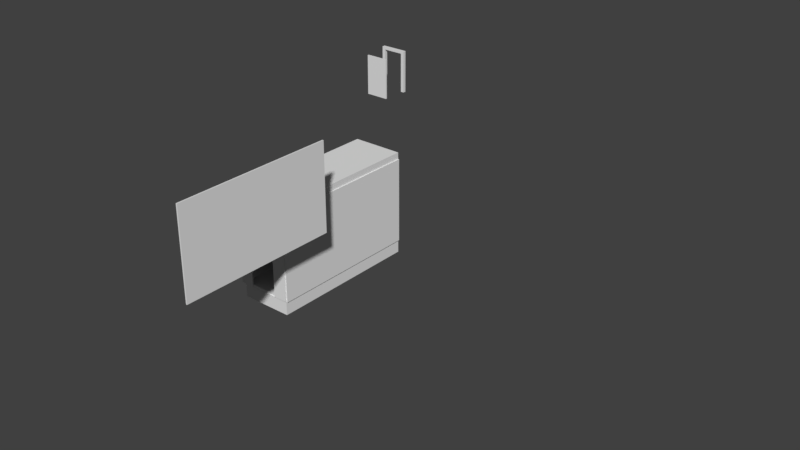 # Source: hallwaylvl1.blend  (saved by Blender 2.77.0; exported with 4.5.12 LTS)
import bpy
from mathutils import Matrix  # noqa: F401  (used for matrix-valued properties, if any)

bpy.ops.wm.read_factory_settings(use_empty=True)
scene = bpy.context.scene
scene.name = 'Scene'

# ---- collections
col_collection_1 = bpy.data.collections.new('Collection 1'); scene.collection.children.link(col_collection_1)

# ---- materials (node trees are filled in below, after node groups)
mat_material = bpy.data.materials.new('Material')
mat_material.alpha_threshold = 0.0
mat_material.use_transparent_shadow = False
mat_material.roughness = 0.5
mat_material.line_color = (0.0, 0.0, 0.0, 1.0)
mat_material_002 = bpy.data.materials.new('Material.002')
mat_material_002.alpha_threshold = 0.0
mat_material_002.use_transparent_shadow = False
mat_material_002.roughness = 0.5

# ---- material node trees

# ---- world
world_world = bpy.data.worlds.new('World'); scene.world = world_world
world_world.color = (0.05088, 0.05088, 0.05088)
world_world.use_sun_shadow = False
world_world.sun_shadow_jitter_overblur = 0.0
world_world.cycles.sampling_method = 'MANUAL'

# ---- meshes
me_cube_123 = bpy.data.meshes.new('Cube.123')
me_cube_123.from_pydata([(1.0, 1.0, -23.51), (1.0, -1.0, -23.51), (-1.0, -1.0, -23.51), (-1.0, 1.0, -23.51), (1.0, 1.0, 1.0), (1.0, -1.0, 1.0), (-1.0, -1.0, 1.0), (-1.0, 1.0, 1.0), (1.0, 0.3333, -23.51), (1.0, -0.3333, -23.51), (-1.0, -0.3333, -23.51), (-1.0, 0.3333, -23.51), (1.0, 0.3333, 1.0), (1.0, -0.3333, 1.0), (-1.0, -0.3333, 1.0), (-1.0, 0.3333, 1.0)], [], [(9, 1, 2, 10), (13, 14, 6, 5), (9, 13, 5, 1), (1, 5, 6, 2), (11, 15, 7, 3), (4, 0, 3, 7), (2, 6, 14, 10), (10, 14, 15, 11), (0, 4, 12, 8), (8, 12, 13, 9), (4, 7, 15, 12), (12, 15, 14, 13), (0, 8, 11, 3), (8, 9, 10, 11)])
_uv = me_cube_123.uv_layers.new(name='UVMap')
_uv.uv.foreach_set('vector', [0.0, 0.0, 1.0, 0.0, 1.0, 1.0, 0.0, 1.0, 0.0, 0.0, 1.0, 0.0, 1.0, 1.0, 0.0, 1.0, 0.0, 0.0, 1.0, 0.0, 1.0, 1.0, 0.0, 1.0, 0.0, 0.0, 1.0, 0.0, 1.0, 1.0, 0.0, 1.0, 0.0, 0.0, 1.0, 0.0, 1.0, 1.0, 0.0, 1.0, 0.0, 0.0, 1.0, 0.0, 1.0, 1.0, 0.0, 1.0, 0.0, 0.0, 1.0, 0.0, 1.0, 1.0, 0.0, 1.0, 0.0, 0.0, 1.0, 0.0, 1.0, 1.0, 0.0, 1.0, 0.0, 0.0, 1.0, 0.0, 1.0, 1.0, 0.0, 1.0, 0.0, 0.0, 1.0, 0.0, 1.0, 1.0, 0.0, 1.0, 0.0, 0.0, 1.0, 0.0, 1.0, 1.0, 0.0, 1.0, 0.0, 0.0, 1.0, 0.0, 1.0, 1.0, 0.0, 1.0, 0.0, 0.0, 1.0, 0.0, 1.0, 1.0, 0.0, 1.0, 0.0, 0.0, 1.0, 0.0, 1.0, 1.0, 0.0, 1.0])
me_cube_123.materials.append(mat_material)
me_cube_123.use_remesh_preserve_volume = False
me_cube_123.use_remesh_preserve_attributes = False
me_cube_123.use_mirror_vertex_groups = False
me_cube_123.update()
me_cube_122 = bpy.data.meshes.new('Cube.122')
me_cube_122.from_pydata([(1.0, 1.0, -1.0), (1.0, -1.0, -1.0), (-1.0, -1.0, -1.0), (-1.0, 1.0, -1.0), (1.0, 1.0, 10.38), (1.0, -1.0, 10.38), (-1.0, -1.0, 10.38), (-1.0, 1.0, 10.38)], [], [(0, 1, 2, 3), (4, 7, 6, 5), (0, 4, 5, 1), (1, 5, 6, 2), (2, 6, 7, 3), (4, 0, 3, 7)])
_uv = me_cube_122.uv_layers.new(name='UVMap')
_uv.uv.foreach_set('vector', [0.0, 0.0, 1.0, 0.0, 1.0, 1.0, 0.0, 1.0, 0.0, 0.0, 1.0, 0.0, 1.0, 1.0, 0.0, 1.0, 0.0, 0.0, 1.0, 0.0, 1.0, 1.0, 0.0, 1.0, 0.0, 0.0, 1.0, 0.0, 1.0, 1.0, 0.0, 1.0, 0.0, 0.0, 1.0, 0.0, 1.0, 1.0, 0.0, 1.0, 0.0, 0.0, 1.0, 0.0, 1.0, 1.0, 0.0, 1.0])
me_cube_122.materials.append(mat_material)
me_cube_122.use_remesh_preserve_volume = False
me_cube_122.use_remesh_preserve_attributes = False
me_cube_122.use_mirror_vertex_groups = False
me_cube_122.update()
me_cube_121 = bpy.data.meshes.new('Cube.121')
me_cube_121.from_pydata([(-3.996, -1.004, -6.825), (-3.996, -1.004, 6.18), (-3.996, 0.9957, -7.068), (-3.996, 0.9957, 6.18), (4.041, -1.004, -7.068), (4.041, -1.004, 6.18), (4.041, 0.9957, -7.068), (4.041, 0.9957, 6.18), (-3.996, -1.004, 0.4947), (-3.996, 0.9957, 0.3908), (4.041, 0.9957, 0.3908), (4.041, -1.004, 0.3908), (2.513, 0.9957, 6.18), (2.513, 0.9957, -7.068), (2.513, -1.004, 6.18), (2.513, -1.004, -6.888), (2.513, -1.004, 0.4679), (2.513, 0.9957, 0.3908), (-1.873, 0.9957, -7.068), (-1.873, -1.004, 6.18), (-1.873, 0.9957, 0.3908), (-1.873, 0.9957, 6.18), (-1.873, -1.004, -6.848), (-1.873, -1.004, 0.485), (-3.996, -1.004, 2.39), (-3.996, -1.004, 4.285), (-3.996, 0.9957, 4.25), (-3.996, 0.9957, 2.32), (4.041, 0.9957, 4.25), (4.041, 0.9957, 2.32), (4.041, -1.004, 4.25), (4.041, -1.004, 2.32), (2.513, 0.9957, 4.25), (2.513, 0.9957, 2.32), (2.513, -1.004, 4.276), (2.513, -1.004, 2.372), (-1.873, 0.9957, 4.25), (-1.873, 0.9957, 2.32), (-1.873, -1.004, 4.281), (-1.873, -1.004, 2.383), (0.3198, 0.9957, 6.18), (0.3198, -1.004, 0.4764), (0.3198, -1.004, 6.18), (0.3198, 0.9957, 0.3908), (0.3198, -1.004, 4.279), (0.3198, -1.004, 2.378), (0.3198, 0.9957, 4.25), (0.3198, 0.9957, 2.32), (-3.996, 0.9957, -2.095), (-3.996, 0.9957, -4.582), (-3.996, -1.004, -4.385), (-3.996, -1.004, -1.945), (-1.873, 0.9957, -2.095), (-1.873, 0.9957, -4.582), (-1.873, -1.004, -1.959), (-1.873, -1.004, -4.404), (4.041, 0.9957, -2.095), (4.041, 0.9957, -4.582), (4.041, -1.004, -2.095), (4.041, -1.004, -4.582), (2.513, -1.004, -1.984), (2.513, -1.004, -4.436), (2.513, 0.9957, -2.095), (2.513, 0.9957, -4.582)], [], [(50, 49, 2, 0), (63, 57, 6, 13), (57, 59, 4, 6), (55, 50, 0, 22), (15, 13, 6, 4), (19, 21, 3, 1), (39, 24, 8, 23), (29, 31, 11, 10), (33, 29, 10, 17), (24, 27, 9, 8), (47, 33, 17, 43), (31, 35, 16, 11), (5, 7, 12, 14), (22, 18, 13, 15), (59, 61, 15, 4), (41, 43, 17, 16), (49, 53, 18, 2), (0, 2, 18, 22), (27, 37, 20, 9), (45, 39, 23, 41), (42, 40, 21, 19), (53, 55, 22, 18), (62, 60, 16, 17), (42, 19, 38, 44), (44, 38, 39, 45), (3, 21, 36, 26), (26, 36, 37, 27), (5, 14, 34, 30), (30, 34, 35, 31), (40, 12, 32, 46), (46, 32, 33, 47), (1, 3, 26, 25), (25, 26, 27, 24), (12, 7, 28, 32), (32, 28, 29, 33), (7, 5, 30, 28), (28, 30, 31, 29), (19, 1, 25, 38), (38, 25, 24, 39), (36, 46, 47, 37), (21, 40, 46, 36), (34, 44, 45, 35), (14, 42, 44, 34), (14, 12, 40, 42), (35, 45, 41, 16), (23, 20, 43, 41), (37, 47, 43, 20), (20, 23, 54, 52), (52, 54, 55, 53), (9, 20, 52, 48), (48, 52, 53, 49), (23, 8, 51, 54), (54, 51, 50, 55), (8, 9, 48, 51), (51, 48, 49, 50), (13, 15, 61, 63), (63, 61, 60, 62), (11, 16, 60, 58), (58, 60, 61, 59), (10, 11, 58, 56), (56, 58, 59, 57), (17, 10, 56, 62), (62, 56, 57, 63)])
_uv = me_cube_121.uv_layers.new(name='UVMap')
_uv.uv.foreach_set('vector', [0.0, 0.0, 1.0, 0.0, 1.0, 1.0, 0.0, 1.0, 0.0, 0.0, 1.0, 0.0, 1.0, 1.0, 0.0, 1.0, 0.0, 0.0, 1.0, 0.0, 1.0, 1.0, 0.0, 1.0, 0.0, 0.0, 1.0, 0.0, 1.0, 1.0, 0.0, 1.0, 0.0, 0.0, 1.0, 0.0, 1.0, 1.0, 0.0, 1.0, 0.0, 0.0, 1.0, 0.0, 1.0, 1.0, 0.0, 1.0, 0.0, 0.0, 1.0, 0.0, 1.0, 1.0, 0.0, 1.0, 0.0, 0.0, 1.0, 0.0, 1.0, 1.0, 0.0, 1.0, 0.0, 0.0, 1.0, 0.0, 1.0, 1.0, 0.0, 1.0, 0.0, 0.0, 1.0, 0.0, 1.0, 1.0, 0.0, 1.0, 0.0, 0.0, 1.0, 0.0, 1.0, 1.0, 0.0, 1.0, 0.0, 0.0, 1.0, 0.0, 1.0, 1.0, 0.0, 1.0, 0.0, 0.0, 1.0, 0.0, 1.0, 1.0, 0.0, 1.0, 0.0, 0.0, 1.0, 0.0, 1.0, 1.0, 0.0, 1.0, 0.0, 0.0, 1.0, 0.0, 1.0, 1.0, 0.0, 1.0, 0.0, 0.0, 1.0, 0.0, 1.0, 1.0, 0.0, 1.0, 0.0, 0.0, 1.0, 0.0, 1.0, 1.0, 0.0, 1.0, 0.0, 0.0, 1.0, 0.0, 1.0, 1.0, 0.0, 1.0, 0.0, 0.0, 1.0, 0.0, 1.0, 1.0, 0.0, 1.0, 0.0, 0.0, 1.0, 0.0, 1.0, 1.0, 0.0, 1.0, 0.0, 0.0, 1.0, 0.0, 1.0, 1.0, 0.0, 1.0, 0.0, 0.0, 1.0, 0.0, 1.0, 1.0, 0.0, 1.0, 0.0, 0.0, 1.0, 0.0, 1.0, 1.0, 0.0, 1.0, 0.0, 0.0, 1.0, 0.0, 1.0, 1.0, 0.0, 1.0, 0.0, 0.0, 1.0, 0.0, 1.0, 1.0, 0.0, 1.0, 0.0, 0.0, 1.0, 0.0, 1.0, 1.0, 0.0, 1.0, 0.0, 0.0, 1.0, 0.0, 1.0, 1.0, 0.0, 1.0, 0.0, 0.0, 1.0, 0.0, 1.0, 1.0, 0.0, 1.0, 0.0, 0.0, 1.0, 0.0, 1.0, 1.0, 0.0, 1.0, 0.0, 0.0, 1.0, 0.0, 1.0, 1.0, 0.0, 1.0, 0.0, 0.0, 1.0, 0.0, 1.0, 1.0, 0.0, 1.0, 0.0, 0.0, 1.0, 0.0, 1.0, 1.0, 0.0, 1.0, 0.0, 0.0, 1.0, 0.0, 1.0, 1.0, 0.0, 1.0, 0.0, 0.0, 1.0, 0.0, 1.0, 1.0, 0.0, 1.0, 0.0, 0.0, 1.0, 0.0, 1.0, 1.0, 0.0, 1.0, 0.0, 0.0, 1.0, 0.0, 1.0, 1.0, 0.0, 1.0, 0.0, 0.0, 1.0, 0.0, 1.0, 1.0, 0.0, 1.0, 0.0, 0.0, 1.0, 0.0, 1.0, 1.0, 0.0, 1.0, 0.0, 0.0, 1.0, 0.0, 1.0, 1.0, 0.0, 1.0, 0.0, 0.0, 1.0, 0.0, 1.0, 1.0, 0.0, 1.0, 0.0, 0.0, 1.0, 0.0, 1.0, 1.0, 0.0, 1.0, 0.0, 0.0, 1.0, 0.0, 1.0, 1.0, 0.0, 1.0, 0.0, 0.0, 1.0, 0.0, 1.0, 1.0, 0.0, 1.0, 0.0, 0.0, 1.0, 0.0, 1.0, 1.0, 0.0, 1.0, 0.0, 0.0, 1.0, 0.0, 1.0, 1.0, 0.0, 1.0, 0.0, 0.0, 1.0, 0.0, 1.0, 1.0, 0.0, 1.0, 0.0, 0.0, 1.0, 0.0, 1.0, 1.0, 0.0, 1.0, 0.0, 0.0, 1.0, 0.0, 1.0, 1.0, 0.0, 1.0, 0.0, 0.0, 1.0, 0.0, 1.0, 1.0, 0.0, 1.0, 0.0, 0.0, 1.0, 0.0, 1.0, 1.0, 0.0, 1.0, 0.0, 0.0, 1.0, 0.0, 1.0, 1.0, 0.0, 1.0, 0.0, 0.0, 1.0, 0.0, 1.0, 1.0, 0.0, 1.0, 0.0, 0.0, 1.0, 0.0, 1.0, 1.0, 0.0, 1.0, 0.0, 0.0, 1.0, 0.0, 1.0, 1.0, 0.0, 1.0, 0.0, 0.0, 1.0, 0.0, 1.0, 1.0, 0.0, 1.0, 0.0, 0.0, 1.0, 0.0, 1.0, 1.0, 0.0, 1.0, 0.0, 0.0, 1.0, 0.0, 1.0, 1.0, 0.0, 1.0, 0.0, 0.0, 1.0, 0.0, 1.0, 1.0, 0.0, 1.0, 0.0, 0.0, 1.0, 0.0, 1.0, 1.0, 0.0, 1.0, 0.0, 0.0, 1.0, 0.0, 1.0, 1.0, 0.0, 1.0, 0.0, 0.0, 1.0, 0.0, 1.0, 1.0, 0.0, 1.0, 0.0, 0.0, 1.0, 0.0, 1.0, 1.0, 0.0, 1.0, 0.0, 0.0, 1.0, 0.0, 1.0, 1.0, 0.0, 1.0])
me_cube_121.use_remesh_preserve_volume = False
me_cube_121.use_remesh_preserve_attributes = False
me_cube_121.use_mirror_vertex_groups = False
me_cube_121.update()
me_cube_120 = bpy.data.meshes.new('Cube.120')
me_cube_120.from_pydata([(-3.996, -1.004, -6.825), (-3.996, -1.004, 6.18), (-3.996, 0.9957, -7.068), (-3.996, 0.9957, 6.18), (4.041, -1.004, -7.068), (4.041, -1.004, 6.18), (4.041, 0.9957, -7.068), (4.041, 0.9957, 6.18), (-3.996, -1.004, 0.4947), (-3.996, 0.9957, 0.3908), (4.041, 0.9957, 0.3908), (4.041, -1.004, 0.3908), (2.513, 0.9957, 6.18), (2.513, 0.9957, -7.068), (2.513, -1.004, 6.18), (2.513, -1.004, -6.888), (2.513, -1.004, 0.4679), (2.513, 0.9957, 0.3908), (-1.873, 0.9957, -7.068), (-1.873, -1.004, 6.18), (-1.873, 0.9957, 0.3908), (-1.873, 0.9957, 6.18), (-1.873, -1.004, -6.848), (-1.873, -1.004, 0.485), (-3.996, -1.004, 2.39), (-3.996, -1.004, 4.285), (-3.996, 0.9957, 4.25), (-3.996, 0.9957, 2.32), (4.041, 0.9957, 4.25), (4.041, 0.9957, 2.32), (4.041, -1.004, 4.25), (4.041, -1.004, 2.32), (2.513, 0.9957, 4.25), (2.513, 0.9957, 2.32), (2.513, -1.004, 4.276), (2.513, -1.004, 2.372), (-1.873, 0.9957, 4.25), (-1.873, 0.9957, 2.32), (-1.873, -1.004, 4.281), (-1.873, -1.004, 2.383), (4.041, 0.9957, -2.095), (4.041, 0.9957, -4.582), (4.041, -1.004, -2.095), (4.041, -1.004, -4.582), (2.513, -1.004, -1.984), (2.513, -1.004, -4.436), (2.513, 0.9957, -2.095), (2.513, 0.9957, -4.582), (-3.996, 0.9957, -2.095), (-3.996, 0.9957, -4.582), (-3.996, -1.004, -4.385), (-3.996, -1.004, -1.945), (-1.873, 0.9957, -2.095), (-1.873, 0.9957, -4.582), (-1.873, -1.004, -1.959), (-1.873, -1.004, -4.404), (0.3198, 0.9957, 6.18), (0.3198, -1.004, 0.4764), (0.3198, -1.004, 6.18), (0.3198, 0.9957, 0.3908), (0.3198, -1.004, 4.279), (0.3198, -1.004, 2.378), (0.3198, 0.9957, 4.25), (0.3198, 0.9957, 2.32)], [], [(50, 49, 2, 0), (47, 41, 6, 13), (41, 43, 4, 6), (55, 50, 0, 22), (15, 13, 6, 4), (19, 21, 3, 1), (39, 24, 8, 23), (29, 31, 11, 10), (33, 29, 10, 17), (24, 27, 9, 8), (63, 33, 17, 59), (31, 35, 16, 11), (5, 7, 12, 14), (22, 18, 13, 15), (43, 45, 15, 4), (57, 59, 17, 16), (49, 53, 18, 2), (0, 2, 18, 22), (27, 37, 20, 9), (61, 39, 23, 57), (58, 56, 21, 19), (53, 55, 22, 18), (46, 44, 16, 17), (58, 19, 38, 60), (60, 38, 39, 61), (3, 21, 36, 26), (26, 36, 37, 27), (5, 14, 34, 30), (30, 34, 35, 31), (56, 12, 32, 62), (62, 32, 33, 63), (1, 3, 26, 25), (25, 26, 27, 24), (12, 7, 28, 32), (32, 28, 29, 33), (7, 5, 30, 28), (28, 30, 31, 29), (19, 1, 25, 38), (38, 25, 24, 39), (13, 15, 45, 47), (47, 45, 44, 46), (11, 16, 44, 42), (42, 44, 45, 43), (10, 11, 42, 40), (40, 42, 43, 41), (17, 10, 40, 46), (46, 40, 41, 47), (20, 23, 54, 52), (52, 54, 55, 53), (9, 20, 52, 48), (48, 52, 53, 49), (23, 8, 51, 54), (54, 51, 50, 55), (8, 9, 48, 51), (51, 48, 49, 50), (36, 62, 63, 37), (21, 56, 62, 36), (34, 60, 61, 35), (14, 58, 60, 34), (14, 12, 56, 58), (35, 61, 57, 16), (23, 20, 59, 57), (37, 63, 59, 20)])
_uv = me_cube_120.uv_layers.new(name='UVMap')
_uv.uv.foreach_set('vector', [0.0, 0.0, 1.0, 0.0, 1.0, 1.0, 0.0, 1.0, 0.0, 0.0, 1.0, 0.0, 1.0, 1.0, 0.0, 1.0, 0.0, 0.0, 1.0, 0.0, 1.0, 1.0, 0.0, 1.0, 0.0, 0.0, 1.0, 0.0, 1.0, 1.0, 0.0, 1.0, 0.0, 0.0, 1.0, 0.0, 1.0, 1.0, 0.0, 1.0, 0.0, 0.0, 1.0, 0.0, 1.0, 1.0, 0.0, 1.0, 0.0, 0.0, 1.0, 0.0, 1.0, 1.0, 0.0, 1.0, 0.0, 0.0, 1.0, 0.0, 1.0, 1.0, 0.0, 1.0, 0.0, 0.0, 1.0, 0.0, 1.0, 1.0, 0.0, 1.0, 0.0, 0.0, 1.0, 0.0, 1.0, 1.0, 0.0, 1.0, 0.0, 0.0, 1.0, 0.0, 1.0, 1.0, 0.0, 1.0, 0.0, 0.0, 1.0, 0.0, 1.0, 1.0, 0.0, 1.0, 0.0, 0.0, 1.0, 0.0, 1.0, 1.0, 0.0, 1.0, 0.0, 0.0, 1.0, 0.0, 1.0, 1.0, 0.0, 1.0, 0.0, 0.0, 1.0, 0.0, 1.0, 1.0, 0.0, 1.0, 0.0, 0.0, 1.0, 0.0, 1.0, 1.0, 0.0, 1.0, 0.0, 0.0, 1.0, 0.0, 1.0, 1.0, 0.0, 1.0, 0.0, 0.0, 1.0, 0.0, 1.0, 1.0, 0.0, 1.0, 0.0, 0.0, 1.0, 0.0, 1.0, 1.0, 0.0, 1.0, 0.0, 0.0, 1.0, 0.0, 1.0, 1.0, 0.0, 1.0, 0.0, 0.0, 1.0, 0.0, 1.0, 1.0, 0.0, 1.0, 0.0, 0.0, 1.0, 0.0, 1.0, 1.0, 0.0, 1.0, 0.0, 0.0, 1.0, 0.0, 1.0, 1.0, 0.0, 1.0, 0.0, 0.0, 1.0, 0.0, 1.0, 1.0, 0.0, 1.0, 0.0, 0.0, 1.0, 0.0, 1.0, 1.0, 0.0, 1.0, 0.0, 0.0, 1.0, 0.0, 1.0, 1.0, 0.0, 1.0, 0.0, 0.0, 1.0, 0.0, 1.0, 1.0, 0.0, 1.0, 0.0, 0.0, 1.0, 0.0, 1.0, 1.0, 0.0, 1.0, 0.0, 0.0, 1.0, 0.0, 1.0, 1.0, 0.0, 1.0, 0.0, 0.0, 1.0, 0.0, 1.0, 1.0, 0.0, 1.0, 0.0, 0.0, 1.0, 0.0, 1.0, 1.0, 0.0, 1.0, 0.0, 0.0, 1.0, 0.0, 1.0, 1.0, 0.0, 1.0, 0.0, 0.0, 1.0, 0.0, 1.0, 1.0, 0.0, 1.0, 0.0, 0.0, 1.0, 0.0, 1.0, 1.0, 0.0, 1.0, 0.0, 0.0, 1.0, 0.0, 1.0, 1.0, 0.0, 1.0, 0.0, 0.0, 1.0, 0.0, 1.0, 1.0, 0.0, 1.0, 0.0, 0.0, 1.0, 0.0, 1.0, 1.0, 0.0, 1.0, 0.0, 0.0, 1.0, 0.0, 1.0, 1.0, 0.0, 1.0, 0.0, 0.0, 1.0, 0.0, 1.0, 1.0, 0.0, 1.0, 0.0, 0.0, 1.0, 0.0, 1.0, 1.0, 0.0, 1.0, 0.0, 0.0, 1.0, 0.0, 1.0, 1.0, 0.0, 1.0, 0.0, 0.0, 1.0, 0.0, 1.0, 1.0, 0.0, 1.0, 0.0, 0.0, 1.0, 0.0, 1.0, 1.0, 0.0, 1.0, 0.0, 0.0, 1.0, 0.0, 1.0, 1.0, 0.0, 1.0, 0.0, 0.0, 1.0, 0.0, 1.0, 1.0, 0.0, 1.0, 0.0, 0.0, 1.0, 0.0, 1.0, 1.0, 0.0, 1.0, 0.0, 0.0, 1.0, 0.0, 1.0, 1.0, 0.0, 1.0, 0.0, 0.0, 1.0, 0.0, 1.0, 1.0, 0.0, 1.0, 0.0, 0.0, 1.0, 0.0, 1.0, 1.0, 0.0, 1.0, 0.0, 0.0, 1.0, 0.0, 1.0, 1.0, 0.0, 1.0, 0.0, 0.0, 1.0, 0.0, 1.0, 1.0, 0.0, 1.0, 0.0, 0.0, 1.0, 0.0, 1.0, 1.0, 0.0, 1.0, 0.0, 0.0, 1.0, 0.0, 1.0, 1.0, 0.0, 1.0, 0.0, 0.0, 1.0, 0.0, 1.0, 1.0, 0.0, 1.0, 0.0, 0.0, 1.0, 0.0, 1.0, 1.0, 0.0, 1.0, 0.0, 0.0, 1.0, 0.0, 1.0, 1.0, 0.0, 1.0, 0.0, 0.0, 1.0, 0.0, 1.0, 1.0, 0.0, 1.0, 0.0, 0.0, 1.0, 0.0, 1.0, 1.0, 0.0, 1.0, 0.0, 0.0, 1.0, 0.0, 1.0, 1.0, 0.0, 1.0, 0.0, 0.0, 1.0, 0.0, 1.0, 1.0, 0.0, 1.0, 0.0, 0.0, 1.0, 0.0, 1.0, 1.0, 0.0, 1.0, 0.0, 0.0, 1.0, 0.0, 1.0, 1.0, 0.0, 1.0, 0.0, 0.0, 1.0, 0.0, 1.0, 1.0, 0.0, 1.0])
me_cube_120.use_remesh_preserve_volume = False
me_cube_120.use_remesh_preserve_attributes = False
me_cube_120.use_mirror_vertex_groups = False
me_cube_120.update()
me_cube_119 = bpy.data.meshes.new('Cube.119')
me_cube_119.from_pydata([(-11.99, -8.665, -6.505), (-11.99, -8.665, 6.689), (-11.99, 0.9962, -6.747), (-11.99, 0.9962, 6.689), (11.96, -8.665, -6.747), (11.96, -8.665, 6.689), (11.96, 0.9962, -6.747), (11.96, 0.9962, 6.689), (-11.99, -8.665, -3.866), (-11.99, -8.665, -1.227), (-11.99, -8.665, 1.411), (-11.99, -8.665, 4.05), (-11.99, 0.9962, 4.002), (-11.99, 0.9962, 1.314), (-11.99, 0.9962, -1.373), (-11.99, 0.9962, -4.06), (11.96, 0.9962, 4.002), (11.96, 0.9962, 1.314), (11.96, 0.9962, -1.373), (11.96, 0.9962, -4.06), (11.96, -8.665, 4.002), (11.96, -8.665, 1.314), (11.96, -8.665, -1.373), (11.96, -8.665, -4.06), (-8.572, 0.9962, 6.689), (-5.15, 0.9962, 6.689), (-1.728, 0.9962, 6.689), (1.693, 0.9962, 6.689), (5.115, 0.9962, 6.689), (8.537, 0.9962, 6.689), (8.537, 0.9962, -6.747), (5.115, 0.9962, -6.747), (1.693, 0.9962, -6.747), (-1.728, 0.9962, -6.747), (-5.15, 0.9962, -6.747), (-8.572, 0.9962, -6.747), (8.537, -8.665, 6.689), (5.115, -8.665, 6.689), (1.693, -8.665, 6.689), (-1.728, -8.665, 6.689), (-5.15, -8.665, 6.689), (-8.572, -8.665, 6.689), (-8.572, -8.665, -6.54), (-5.15, -8.665, -6.574), (-1.728, -8.665, -6.609), (1.693, -8.665, -6.643), (5.115, -8.665, -6.678), (8.537, -8.665, -6.713), (-8.572, -8.665, 4.043), (-5.15, -8.665, 4.036), (-1.728, -8.665, 4.029), (1.693, -8.665, 4.022), (5.115, -8.665, 4.015), (8.537, -8.665, 4.008), (-8.572, -8.665, 1.397), (-5.15, -8.665, 1.384), (-1.728, -8.665, 1.37), (1.693, -8.665, 1.356), (5.115, -8.665, 1.342), (8.537, -8.665, 1.328), (-8.572, -8.665, -1.248), (-5.15, -8.665, -1.269), (-1.728, -8.665, -1.29), (1.693, -8.665, -1.311), (5.115, -8.665, -1.331), (8.537, -8.665, -1.352), (-8.572, -8.665, -3.894), (-5.15, -8.665, -3.922), (-1.728, -8.665, -3.949), (1.693, -8.665, -3.977), (5.115, -8.665, -4.005), (8.537, -8.665, -4.032), (8.537, 0.9962, 4.002), (5.115, 0.9962, 4.002), (1.693, 0.9962, 4.002), (-1.728, 0.9962, 4.002), (-5.15, 0.9962, 4.002), (-8.572, 0.9962, 4.002), (8.537, 0.9962, 1.314), (5.115, 0.9962, 1.314), (1.693, 0.9962, 1.314), (-1.728, 0.9962, 1.314), (-5.15, 0.9962, 1.314), (-8.572, 0.9962, 1.314), (8.537, 0.9962, -1.373), (5.115, 0.9962, -1.373), (1.693, 0.9962, -1.373), (-1.728, 0.9962, -1.373), (-5.15, 0.9962, -1.373), (-8.572, 0.9962, -1.373), (8.537, 0.9962, -4.06), (5.115, 0.9962, -4.06), (1.693, 0.9962, -4.06), (-1.728, 0.9962, -4.06), (-5.15, 0.9962, -4.06), (-8.572, 0.9962, -4.06)], [], [(8, 15, 2, 0), (90, 19, 6, 30), (19, 23, 4, 6), (66, 8, 0, 42), (47, 30, 6, 4), (41, 24, 3, 1), (41, 1, 11, 48), (48, 11, 10, 54), (54, 10, 9, 60), (60, 9, 8, 66), (7, 5, 20, 16), (16, 20, 21, 17), (17, 21, 22, 18), (18, 22, 23, 19), (29, 7, 16, 72), (72, 16, 17, 78), (78, 17, 18, 84), (84, 18, 19, 90), (1, 3, 12, 11), (11, 12, 13, 10), (10, 13, 14, 9), (9, 14, 15, 8), (14, 89, 95, 15), (89, 88, 94, 95), (88, 87, 93, 94), (87, 86, 92, 93), (86, 85, 91, 92), (85, 84, 90, 91), (13, 83, 89, 14), (83, 82, 88, 89), (82, 81, 87, 88), (81, 80, 86, 87), (80, 79, 85, 86), (79, 78, 84, 85), (12, 77, 83, 13), (77, 76, 82, 83), (76, 75, 81, 82), (75, 74, 80, 81), (74, 73, 79, 80), (73, 72, 78, 79), (3, 24, 77, 12), (24, 25, 76, 77), (25, 26, 75, 76), (26, 27, 74, 75), (27, 28, 73, 74), (28, 29, 72, 73), (22, 65, 71, 23), (65, 64, 70, 71), (64, 63, 69, 70), (63, 62, 68, 69), (62, 61, 67, 68), (61, 60, 66, 67), (21, 59, 65, 22), (59, 58, 64, 65), (58, 57, 63, 64), (57, 56, 62, 63), (56, 55, 61, 62), (55, 54, 60, 61), (20, 53, 59, 21), (53, 52, 58, 59), (52, 51, 57, 58), (51, 50, 56, 57), (50, 49, 55, 56), (49, 48, 54, 55), (5, 36, 53, 20), (36, 37, 52, 53), (37, 38, 51, 52), (38, 39, 50, 51), (39, 40, 49, 50), (40, 41, 48, 49), (5, 7, 29, 36), (36, 29, 28, 37), (37, 28, 27, 38), (38, 27, 26, 39), (39, 26, 25, 40), (40, 25, 24, 41), (0, 2, 35, 42), (42, 35, 34, 43), (43, 34, 33, 44), (44, 33, 32, 45), (45, 32, 31, 46), (46, 31, 30, 47), (23, 71, 47, 4), (71, 70, 46, 47), (70, 69, 45, 46), (69, 68, 44, 45), (68, 67, 43, 44), (67, 66, 42, 43), (15, 95, 35, 2), (95, 94, 34, 35), (94, 93, 33, 34), (93, 92, 32, 33), (92, 91, 31, 32), (91, 90, 30, 31)])
_uv = me_cube_119.uv_layers.new(name='UVMap')
_uv.uv.foreach_set('vector', [0.0, 0.0, 1.0, 0.0, 1.0, 1.0, 0.0, 1.0, 0.0, 0.0, 1.0, 0.0, 1.0, 1.0, 0.0, 1.0, 0.0, 0.0, 1.0, 0.0, 1.0, 1.0, 0.0, 1.0, 0.0, 0.0, 1.0, 0.0, 1.0, 1.0, 0.0, 1.0, 0.0, 0.0, 1.0, 0.0, 1.0, 1.0, 0.0, 1.0, 0.0, 0.0, 1.0, 0.0, 1.0, 1.0, 0.0, 1.0, 0.0, 0.0, 1.0, 0.0, 1.0, 1.0, 0.0, 1.0, 0.0, 0.0, 1.0, 0.0, 1.0, 1.0, 0.0, 1.0, 0.0, 0.0, 1.0, 0.0, 1.0, 1.0, 0.0, 1.0, 0.0, 0.0, 1.0, 0.0, 1.0, 1.0, 0.0, 1.0, 0.0, 0.0, 1.0, 0.0, 1.0, 1.0, 0.0, 1.0, 0.0, 0.0, 1.0, 0.0, 1.0, 1.0, 0.0, 1.0, 0.0, 0.0, 1.0, 0.0, 1.0, 1.0, 0.0, 1.0, 0.0, 0.0, 1.0, 0.0, 1.0, 1.0, 0.0, 1.0, 0.0, 0.0, 1.0, 0.0, 1.0, 1.0, 0.0, 1.0, 0.0, 0.0, 1.0, 0.0, 1.0, 1.0, 0.0, 1.0, 0.0, 0.0, 1.0, 0.0, 1.0, 1.0, 0.0, 1.0, 0.0, 0.0, 1.0, 0.0, 1.0, 1.0, 0.0, 1.0, 0.0, 0.0, 1.0, 0.0, 1.0, 1.0, 0.0, 1.0, 0.0, 0.0, 1.0, 0.0, 1.0, 1.0, 0.0, 1.0, 0.0, 0.0, 1.0, 0.0, 1.0, 1.0, 0.0, 1.0, 0.0, 0.0, 1.0, 0.0, 1.0, 1.0, 0.0, 1.0, 0.0, 0.0, 1.0, 0.0, 1.0, 1.0, 0.0, 1.0, 0.0, 0.0, 1.0, 0.0, 1.0, 1.0, 0.0, 1.0, 0.0, 0.0, 1.0, 0.0, 1.0, 1.0, 0.0, 1.0, 0.0, 0.0, 1.0, 0.0, 1.0, 1.0, 0.0, 1.0, 0.0, 0.0, 1.0, 0.0, 1.0, 1.0, 0.0, 1.0, 0.0, 0.0, 1.0, 0.0, 1.0, 1.0, 0.0, 1.0, 0.0, 0.0, 1.0, 0.0, 1.0, 1.0, 0.0, 1.0, 0.0, 0.0, 1.0, 0.0, 1.0, 1.0, 0.0, 1.0, 0.0, 0.0, 1.0, 0.0, 1.0, 1.0, 0.0, 1.0, 0.0, 0.0, 1.0, 0.0, 1.0, 1.0, 0.0, 1.0, 0.0, 0.0, 1.0, 0.0, 1.0, 1.0, 0.0, 1.0, 0.0, 0.0, 1.0, 0.0, 1.0, 1.0, 0.0, 1.0, 0.0, 0.0, 1.0, 0.0, 1.0, 1.0, 0.0, 1.0, 0.0, 0.0, 1.0, 0.0, 1.0, 1.0, 0.0, 1.0, 0.0, 0.0, 1.0, 0.0, 1.0, 1.0, 0.0, 1.0, 0.0, 0.0, 1.0, 0.0, 1.0, 1.0, 0.0, 1.0, 0.0, 0.0, 1.0, 0.0, 1.0, 1.0, 0.0, 1.0, 0.0, 0.0, 1.0, 0.0, 1.0, 1.0, 0.0, 1.0, 0.0, 0.0, 1.0, 0.0, 1.0, 1.0, 0.0, 1.0, 0.0, 0.0, 1.0, 0.0, 1.0, 1.0, 0.0, 1.0, 0.0, 0.0, 1.0, 0.0, 1.0, 1.0, 0.0, 1.0, 0.0, 0.0, 1.0, 0.0, 1.0, 1.0, 0.0, 1.0, 0.0, 0.0, 1.0, 0.0, 1.0, 1.0, 0.0, 1.0, 0.0, 0.0, 1.0, 0.0, 1.0, 1.0, 0.0, 1.0, 0.0, 0.0, 1.0, 0.0, 1.0, 1.0, 0.0, 1.0, 0.0, 0.0, 1.0, 0.0, 1.0, 1.0, 0.0, 1.0, 0.0, 0.0, 1.0, 0.0, 1.0, 1.0, 0.0, 1.0, 0.0, 0.0, 1.0, 0.0, 1.0, 1.0, 0.0, 1.0, 0.0, 0.0, 1.0, 0.0, 1.0, 1.0, 0.0, 1.0, 0.0, 0.0, 1.0, 0.0, 1.0, 1.0, 0.0, 1.0, 0.0, 0.0, 1.0, 0.0, 1.0, 1.0, 0.0, 1.0, 0.0, 0.0, 1.0, 0.0, 1.0, 1.0, 0.0, 1.0, 0.0, 0.0, 1.0, 0.0, 1.0, 1.0, 0.0, 1.0, 0.0, 0.0, 1.0, 0.0, 1.0, 1.0, 0.0, 1.0, 0.0, 0.0, 1.0, 0.0, 1.0, 1.0, 0.0, 1.0, 0.0, 0.0, 1.0, 0.0, 1.0, 1.0, 0.0, 1.0, 0.0, 0.0, 1.0, 0.0, 1.0, 1.0, 0.0, 1.0, 0.0, 0.0, 1.0, 0.0, 1.0, 1.0, 0.0, 1.0, 0.0, 0.0, 1.0, 0.0, 1.0, 1.0, 0.0, 1.0, 0.0, 0.0, 1.0, 0.0, 1.0, 1.0, 0.0, 1.0, 0.0, 0.0, 1.0, 0.0, 1.0, 1.0, 0.0, 1.0, 0.0, 0.0, 1.0, 0.0, 1.0, 1.0, 0.0, 1.0, 0.0, 0.0, 1.0, 0.0, 1.0, 1.0, 0.0, 1.0, 0.0, 0.0, 1.0, 0.0, 1.0, 1.0, 0.0, 1.0, 0.0, 0.0, 1.0, 0.0, 1.0, 1.0, 0.0, 1.0, 0.0, 0.0, 1.0, 0.0, 1.0, 1.0, 0.0, 1.0, 0.0, 0.0, 1.0, 0.0, 1.0, 1.0, 0.0, 1.0, 0.0, 0.0, 1.0, 0.0, 1.0, 1.0, 0.0, 1.0, 0.0, 0.0, 1.0, 0.0, 1.0, 1.0, 0.0, 1.0, 0.0, 0.0, 1.0, 0.0, 1.0, 1.0, 0.0, 1.0, 0.0, 0.0, 1.0, 0.0, 1.0, 1.0, 0.0, 1.0, 0.0, 0.0, 1.0, 0.0, 1.0, 1.0, 0.0, 1.0, 0.0, 0.0, 1.0, 0.0, 1.0, 1.0, 0.0, 1.0, 0.0, 0.0, 1.0, 0.0, 1.0, 1.0, 0.0, 1.0, 0.0, 0.0, 1.0, 0.0, 1.0, 1.0, 0.0, 1.0, 0.0, 0.0, 1.0, 0.0, 1.0, 1.0, 0.0, 1.0, 0.0, 0.0, 1.0, 0.0, 1.0, 1.0, 0.0, 1.0, 0.0, 0.0, 1.0, 0.0, 1.0, 1.0, 0.0, 1.0, 0.0, 0.0, 1.0, 0.0, 1.0, 1.0, 0.0, 1.0, 0.0, 0.0, 1.0, 0.0, 1.0, 1.0, 0.0, 1.0, 0.0, 0.0, 1.0, 0.0, 1.0, 1.0, 0.0, 1.0, 0.0, 0.0, 1.0, 0.0, 1.0, 1.0, 0.0, 1.0, 0.0, 0.0, 1.0, 0.0, 1.0, 1.0, 0.0, 1.0, 0.0, 0.0, 1.0, 0.0, 1.0, 1.0, 0.0, 1.0, 0.0, 0.0, 1.0, 0.0, 1.0, 1.0, 0.0, 1.0, 0.0, 0.0, 1.0, 0.0, 1.0, 1.0, 0.0, 1.0, 0.0, 0.0, 1.0, 0.0, 1.0, 1.0, 0.0, 1.0, 0.0, 0.0, 1.0, 0.0, 1.0, 1.0, 0.0, 1.0, 0.0, 0.0, 1.0, 0.0, 1.0, 1.0, 0.0, 1.0, 0.0, 0.0, 1.0, 0.0, 1.0, 1.0, 0.0, 1.0, 0.0, 0.0, 1.0, 0.0, 1.0, 1.0, 0.0, 1.0, 0.0, 0.0, 1.0, 0.0, 1.0, 1.0, 0.0, 1.0])
me_cube_119.use_remesh_preserve_volume = False
me_cube_119.use_remesh_preserve_attributes = False
me_cube_119.use_mirror_vertex_groups = False
me_cube_119.update()
me_cube_118 = bpy.data.meshes.new('Cube.118')
me_cube_118.from_pydata([(-11.99, -2.585, -6.505), (-11.99, -2.585, 6.689), (-11.99, 2.578, -6.747), (-11.99, 2.578, 6.689), (11.96, -2.586, -6.747), (11.96, -2.586, 6.689), (11.96, 2.578, -6.747), (11.96, 2.578, 6.689), (-11.99, -2.585, -4.306), (-11.99, -2.585, -2.107), (-11.99, -2.585, 0.09194), (-11.99, -2.585, 2.291), (-11.99, -2.585, 4.49), (-11.99, 2.578, 4.449), (-11.99, 2.578, 2.21), (-11.99, 2.578, -0.02922), (-11.99, 2.578, -2.269), (-11.99, 2.578, -4.508), (11.96, 2.578, 4.449), (11.96, 2.578, 2.21), (11.96, 2.578, -0.02922), (11.96, 2.578, -2.269), (11.96, 2.578, -4.508), (11.96, -2.586, 4.449), (11.96, -2.586, 2.21), (11.96, -2.586, -0.02922), (11.96, -2.586, -2.269), (11.96, -2.586, -4.508), (-9.332, 2.578, 6.689), (-6.671, 2.578, 6.689), (-4.009, 2.578, 6.689), (-1.348, 2.578, 6.689), (1.313, 2.578, 6.689), (3.974, 2.578, 6.689), (6.636, 2.578, 6.689), (9.297, 2.578, 6.689), (9.297, 2.578, -6.747), (6.636, 2.578, -6.747), (3.974, 2.578, -6.747), (1.313, 2.578, -6.747), (-1.348, 2.578, -6.747), (-4.009, 2.578, -6.747), (-6.671, 2.578, -6.747), (-9.332, 2.578, -6.747), (9.297, -2.586, 6.689), (6.636, -2.586, 6.689), (3.974, -2.586, 6.689), (1.313, -2.586, 6.689), (-1.348, -2.586, 6.689), (-4.009, -2.586, 6.689), (-6.671, -2.585, 6.689), (-9.332, -2.585, 6.689), (-9.332, -2.585, -6.532), (-6.671, -2.585, -6.559), (-4.009, -2.586, -6.586), (-1.348, -2.586, -6.613), (1.313, -2.586, -6.64), (3.974, -2.586, -6.666), (6.636, -2.586, -6.693), (9.297, -2.586, -6.72), (-9.332, -2.585, 4.485), (-6.671, -2.585, 4.481), (-4.009, -2.586, 4.476), (-1.348, -2.586, 4.472), (1.313, -2.586, 4.467), (3.974, -2.586, 4.463), (6.636, -2.586, 4.458), (9.297, -2.586, 4.454), (-9.332, -2.585, 2.282), (-6.671, -2.585, 2.273), (-4.009, -2.586, 2.264), (-1.348, -2.586, 2.255), (1.313, -2.586, 2.246), (3.974, -2.586, 2.237), (6.636, -2.586, 2.228), (9.297, -2.586, 2.219), (-9.332, -2.585, 0.07848), (-6.671, -2.585, 0.06501), (-4.009, -2.586, 0.05155), (-1.348, -2.586, 0.03809), (1.313, -2.586, 0.02463), (3.974, -2.586, 0.01117), (6.636, -2.586, -0.002296), (9.297, -2.586, -0.01576), (-9.332, -2.585, -2.125), (-6.671, -2.585, -2.143), (-4.009, -2.586, -2.161), (-1.348, -2.586, -2.179), (1.313, -2.586, -2.197), (3.974, -2.586, -2.215), (6.636, -2.586, -2.233), (9.297, -2.586, -2.251), (-9.332, -2.585, -4.328), (-6.671, -2.585, -4.351), (-4.009, -2.586, -4.373), (-1.348, -2.586, -4.396), (1.313, -2.586, -4.418), (3.974, -2.586, -4.441), (6.636, -2.586, -4.463), (9.297, -2.586, -4.485), (9.297, 2.578, 4.449), (6.636, 2.578, 4.449), (3.974, 2.578, 4.449), (1.313, 2.578, 4.449), (-1.348, 2.578, 4.449), (-4.009, 2.578, 4.449), (-6.671, 2.578, 4.449), (-9.332, 2.578, 4.449), (9.297, 2.578, 2.21), (6.636, 2.578, 2.21), (3.974, 2.578, 2.21), (1.313, 2.578, 2.21), (-1.348, 2.578, 2.21), (-4.009, 2.578, 2.21), (-6.671, 2.578, 2.21), (-9.332, 2.578, 2.21), (9.297, 2.578, -0.02922), (6.636, 2.578, -0.02922), (3.974, 2.578, -0.02922), (1.313, 2.578, -0.02922), (-1.348, 2.578, -0.02922), (-4.009, 2.578, -0.02922), (-6.671, 2.578, -0.02922), (-9.332, 2.578, -0.02922), (9.297, 2.578, -2.269), (6.636, 2.578, -2.269), (3.974, 2.578, -2.269), (1.313, 2.578, -2.269), (-1.348, 2.578, -2.269), (-4.009, 2.578, -2.269), (-6.671, 2.578, -2.269), (-9.332, 2.578, -2.269), (9.297, 2.578, -4.508), (6.636, 2.578, -4.508), (3.974, 2.578, -4.508), (1.313, 2.578, -4.508), (-1.348, 2.578, -4.508), (-4.009, 2.578, -4.508), (-6.671, 2.578, -4.508), (-9.332, 2.578, -4.508)], [], [(8, 17, 2, 0), (132, 22, 6, 36), (22, 27, 4, 6), (92, 8, 0, 52), (59, 36, 6, 4), (51, 28, 3, 1), (51, 1, 12, 60), (60, 12, 11, 68), (68, 11, 10, 76), (76, 10, 9, 84), (84, 9, 8, 92), (7, 5, 23, 18), (18, 23, 24, 19), (19, 24, 25, 20), (20, 25, 26, 21), (21, 26, 27, 22), (35, 7, 18, 100), (100, 18, 19, 108), (108, 19, 20, 116), (116, 20, 21, 124), (124, 21, 22, 132), (1, 3, 13, 12), (12, 13, 14, 11), (11, 14, 15, 10), (10, 15, 16, 9), (9, 16, 17, 8), (16, 131, 139, 17), (131, 130, 138, 139), (130, 129, 137, 138), (129, 128, 136, 137), (128, 127, 135, 136), (127, 126, 134, 135), (126, 125, 133, 134), (125, 124, 132, 133), (15, 123, 131, 16), (123, 122, 130, 131), (122, 121, 129, 130), (121, 120, 128, 129), (120, 119, 127, 128), (119, 118, 126, 127), (118, 117, 125, 126), (117, 116, 124, 125), (14, 115, 123, 15), (115, 114, 122, 123), (114, 113, 121, 122), (113, 112, 120, 121), (112, 111, 119, 120), (111, 110, 118, 119), (110, 109, 117, 118), (109, 108, 116, 117), (13, 107, 115, 14), (107, 106, 114, 115), (106, 105, 113, 114), (105, 104, 112, 113), (104, 103, 111, 112), (103, 102, 110, 111), (102, 101, 109, 110), (101, 100, 108, 109), (3, 28, 107, 13), (28, 29, 106, 107), (29, 30, 105, 106), (30, 31, 104, 105), (31, 32, 103, 104), (32, 33, 102, 103), (33, 34, 101, 102), (34, 35, 100, 101), (26, 91, 99, 27), (91, 90, 98, 99), (90, 89, 97, 98), (89, 88, 96, 97), (88, 87, 95, 96), (87, 86, 94, 95), (86, 85, 93, 94), (85, 84, 92, 93), (25, 83, 91, 26), (83, 82, 90, 91), (82, 81, 89, 90), (81, 80, 88, 89), (80, 79, 87, 88), (79, 78, 86, 87), (78, 77, 85, 86), (77, 76, 84, 85), (24, 75, 83, 25), (75, 74, 82, 83), (74, 73, 81, 82), (73, 72, 80, 81), (72, 71, 79, 80), (71, 70, 78, 79), (70, 69, 77, 78), (69, 68, 76, 77), (23, 67, 75, 24), (67, 66, 74, 75), (66, 65, 73, 74), (65, 64, 72, 73), (64, 63, 71, 72), (63, 62, 70, 71), (62, 61, 69, 70), (61, 60, 68, 69), (5, 44, 67, 23), (44, 45, 66, 67), (45, 46, 65, 66), (46, 47, 64, 65), (47, 48, 63, 64), (48, 49, 62, 63), (49, 50, 61, 62), (50, 51, 60, 61), (5, 7, 35, 44), (44, 35, 34, 45), (45, 34, 33, 46), (46, 33, 32, 47), (47, 32, 31, 48), (48, 31, 30, 49), (49, 30, 29, 50), (50, 29, 28, 51), (0, 2, 43, 52), (52, 43, 42, 53), (53, 42, 41, 54), (54, 41, 40, 55), (55, 40, 39, 56), (56, 39, 38, 57), (57, 38, 37, 58), (58, 37, 36, 59), (27, 99, 59, 4), (99, 98, 58, 59), (98, 97, 57, 58), (97, 96, 56, 57), (96, 95, 55, 56), (95, 94, 54, 55), (94, 93, 53, 54), (93, 92, 52, 53), (17, 139, 43, 2), (139, 138, 42, 43), (138, 137, 41, 42), (137, 136, 40, 41), (136, 135, 39, 40), (135, 134, 38, 39), (134, 133, 37, 38), (133, 132, 36, 37)])
_uv = me_cube_118.uv_layers.new(name='UVMap')
_uv.uv.foreach_set('vector', [0.0, 0.0, 1.0, 0.0, 1.0, 1.0, 0.0, 1.0, 0.0, 0.0, 1.0, 0.0, 1.0, 1.0, 0.0, 1.0, 0.0, 0.0, 1.0, 0.0, 1.0, 1.0, 0.0, 1.0, 0.0, 0.0, 1.0, 0.0, 1.0, 1.0, 0.0, 1.0, 0.0, 0.0, 1.0, 0.0, 1.0, 1.0, 0.0, 1.0, 0.0, 0.0, 1.0, 0.0, 1.0, 1.0, 0.0, 1.0, 0.0, 0.0, 1.0, 0.0, 1.0, 1.0, 0.0, 1.0, 0.0, 0.0, 1.0, 0.0, 1.0, 1.0, 0.0, 1.0, 0.0, 0.0, 1.0, 0.0, 1.0, 1.0, 0.0, 1.0, 0.0, 0.0, 1.0, 0.0, 1.0, 1.0, 0.0, 1.0, 0.0, 0.0, 1.0, 0.0, 1.0, 1.0, 0.0, 1.0, 0.0, 0.0, 1.0, 0.0, 1.0, 1.0, 0.0, 1.0, 0.0, 0.0, 1.0, 0.0, 1.0, 1.0, 0.0, 1.0, 0.0, 0.0, 1.0, 0.0, 1.0, 1.0, 0.0, 1.0, 0.0, 0.0, 1.0, 0.0, 1.0, 1.0, 0.0, 1.0, 0.0, 0.0, 1.0, 0.0, 1.0, 1.0, 0.0, 1.0, 0.0, 0.0, 1.0, 0.0, 1.0, 1.0, 0.0, 1.0, 0.0, 0.0, 1.0, 0.0, 1.0, 1.0, 0.0, 1.0, 0.0, 0.0, 1.0, 0.0, 1.0, 1.0, 0.0, 1.0, 0.0, 0.0, 1.0, 0.0, 1.0, 1.0, 0.0, 1.0, 0.0, 0.0, 1.0, 0.0, 1.0, 1.0, 0.0, 1.0, 0.0, 0.0, 1.0, 0.0, 1.0, 1.0, 0.0, 1.0, 0.0, 0.0, 1.0, 0.0, 1.0, 1.0, 0.0, 1.0, 0.0, 0.0, 1.0, 0.0, 1.0, 1.0, 0.0, 1.0, 0.0, 0.0, 1.0, 0.0, 1.0, 1.0, 0.0, 1.0, 0.0, 0.0, 1.0, 0.0, 1.0, 1.0, 0.0, 1.0, 0.0, 0.0, 1.0, 0.0, 1.0, 1.0, 0.0, 1.0, 0.0, 0.0, 1.0, 0.0, 1.0, 1.0, 0.0, 1.0, 0.0, 0.0, 1.0, 0.0, 1.0, 1.0, 0.0, 1.0, 0.0, 0.0, 1.0, 0.0, 1.0, 1.0, 0.0, 1.0, 0.0, 0.0, 1.0, 0.0, 1.0, 1.0, 0.0, 1.0, 0.0, 0.0, 1.0, 0.0, 1.0, 1.0, 0.0, 1.0, 0.0, 0.0, 1.0, 0.0, 1.0, 1.0, 0.0, 1.0, 0.0, 0.0, 1.0, 0.0, 1.0, 1.0, 0.0, 1.0, 0.0, 0.0, 1.0, 0.0, 1.0, 1.0, 0.0, 1.0, 0.0, 0.0, 1.0, 0.0, 1.0, 1.0, 0.0, 1.0, 0.0, 0.0, 1.0, 0.0, 1.0, 1.0, 0.0, 1.0, 0.0, 0.0, 1.0, 0.0, 1.0, 1.0, 0.0, 1.0, 0.0, 0.0, 1.0, 0.0, 1.0, 1.0, 0.0, 1.0, 0.0, 0.0, 1.0, 0.0, 1.0, 1.0, 0.0, 1.0, 0.0, 0.0, 1.0, 0.0, 1.0, 1.0, 0.0, 1.0, 0.0, 0.0, 1.0, 0.0, 1.0, 1.0, 0.0, 1.0, 0.0, 0.0, 1.0, 0.0, 1.0, 1.0, 0.0, 1.0, 0.0, 0.0, 1.0, 0.0, 1.0, 1.0, 0.0, 1.0, 0.0, 0.0, 1.0, 0.0, 1.0, 1.0, 0.0, 1.0, 0.0, 0.0, 1.0, 0.0, 1.0, 1.0, 0.0, 1.0, 0.0, 0.0, 1.0, 0.0, 1.0, 1.0, 0.0, 1.0, 0.0, 0.0, 1.0, 0.0, 1.0, 1.0, 0.0, 1.0, 0.0, 0.0, 1.0, 0.0, 1.0, 1.0, 0.0, 1.0, 0.0, 0.0, 1.0, 0.0, 1.0, 1.0, 0.0, 1.0, 0.0, 0.0, 1.0, 0.0, 1.0, 1.0, 0.0, 1.0, 0.0, 0.0, 1.0, 0.0, 1.0, 1.0, 0.0, 1.0, 0.0, 0.0, 1.0, 0.0, 1.0, 1.0, 0.0, 1.0, 0.0, 0.0, 1.0, 0.0, 1.0, 1.0, 0.0, 1.0, 0.0, 0.0, 1.0, 0.0, 1.0, 1.0, 0.0, 1.0, 0.0, 0.0, 1.0, 0.0, 1.0, 1.0, 0.0, 1.0, 0.0, 0.0, 1.0, 0.0, 1.0, 1.0, 0.0, 1.0, 0.0, 0.0, 1.0, 0.0, 1.0, 1.0, 0.0, 1.0, 0.0, 0.0, 1.0, 0.0, 1.0, 1.0, 0.0, 1.0, 0.0, 0.0, 1.0, 0.0, 1.0, 1.0, 0.0, 1.0, 0.0, 0.0, 1.0, 0.0, 1.0, 1.0, 0.0, 1.0, 0.0, 0.0, 1.0, 0.0, 1.0, 1.0, 0.0, 1.0, 0.0, 0.0, 1.0, 0.0, 1.0, 1.0, 0.0, 1.0, 0.0, 0.0, 1.0, 0.0, 1.0, 1.0, 0.0, 1.0, 0.0, 0.0, 1.0, 0.0, 1.0, 1.0, 0.0, 1.0, 0.0, 0.0, 1.0, 0.0, 1.0, 1.0, 0.0, 1.0, 0.0, 0.0, 1.0, 0.0, 1.0, 1.0, 0.0, 1.0, 0.0, 0.0, 1.0, 0.0, 1.0, 1.0, 0.0, 1.0, 0.0, 0.0, 1.0, 0.0, 1.0, 1.0, 0.0, 1.0, 0.0, 0.0, 1.0, 0.0, 1.0, 1.0, 0.0, 1.0, 0.0, 0.0, 1.0, 0.0, 1.0, 1.0, 0.0, 1.0, 0.0, 0.0, 1.0, 0.0, 1.0, 1.0, 0.0, 1.0, 0.0, 0.0, 1.0, 0.0, 1.0, 1.0, 0.0, 1.0, 0.0, 0.0, 1.0, 0.0, 1.0, 1.0, 0.0, 1.0, 0.0, 0.0, 1.0, 0.0, 1.0, 1.0, 0.0, 1.0, 0.0, 0.0, 1.0, 0.0, 1.0, 1.0, 0.0, 1.0, 0.0, 0.0, 1.0, 0.0, 1.0, 1.0, 0.0, 1.0, 0.0, 0.0, 1.0, 0.0, 1.0, 1.0, 0.0, 1.0, 0.0, 0.0, 1.0, 0.0, 1.0, 1.0, 0.0, 1.0, 0.0, 0.0, 1.0, 0.0, 1.0, 1.0, 0.0, 1.0, 0.0, 0.0, 1.0, 0.0, 1.0, 1.0, 0.0, 1.0, 0.0, 0.0, 1.0, 0.0, 1.0, 1.0, 0.0, 1.0, 0.0, 0.0, 1.0, 0.0, 1.0, 1.0, 0.0, 1.0, 0.0, 0.0, 1.0, 0.0, 1.0, 1.0, 0.0, 1.0, 0.0, 0.0, 1.0, 0.0, 1.0, 1.0, 0.0, 1.0, 0.0, 0.0, 1.0, 0.0, 1.0, 1.0, 0.0, 1.0, 0.0, 0.0, 1.0, 0.0, 1.0, 1.0, 0.0, 1.0, 0.0, 0.0, 1.0, 0.0, 1.0, 1.0, 0.0, 1.0, 0.0, 0.0, 1.0, 0.0, 1.0, 1.0, 0.0, 1.0, 0.0, 0.0, 1.0, 0.0, 1.0, 1.0, 0.0, 1.0, 0.0, 0.0, 1.0, 0.0, 1.0, 1.0, 0.0, 1.0, 0.0, 0.0, 1.0, 0.0, 1.0, 1.0, 0.0, 1.0, 0.0, 0.0, 1.0, 0.0, 1.0, 1.0, 0.0, 1.0, 0.0, 0.0, 1.0, 0.0, 1.0, 1.0, 0.0, 1.0, 0.0, 0.0, 1.0, 0.0, 1.0, 1.0, 0.0, 1.0, 0.0, 0.0, 1.0, 0.0, 1.0, 1.0, 0.0, 1.0, 0.0, 0.0, 1.0, 0.0, 1.0, 1.0, 0.0, 1.0, 0.0, 0.0, 1.0, 0.0, 1.0, 1.0, 0.0, 1.0, 0.0, 0.0, 1.0, 0.0, 1.0, 1.0, 0.0, 1.0, 0.0, 0.0, 1.0, 0.0, 1.0, 1.0, 0.0, 1.0, 0.0, 0.0, 1.0, 0.0, 1.0, 1.0, 0.0, 1.0, 0.0, 0.0, 1.0, 0.0, 1.0, 1.0, 0.0, 1.0, 0.0, 0.0, 1.0, 0.0, 1.0, 1.0, 0.0, 1.0, 0.0, 0.0, 1.0, 0.0, 1.0, 1.0, 0.0, 1.0, 0.0, 0.0, 1.0, 0.0, 1.0, 1.0, 0.0, 1.0, 0.0, 0.0, 1.0, 0.0, 1.0, 1.0, 0.0, 1.0, 0.0, 0.0, 1.0, 0.0, 1.0, 1.0, 0.0, 1.0, 0.0, 0.0, 1.0, 0.0, 1.0, 1.0, 0.0, 1.0, 0.0, 0.0, 1.0, 0.0, 1.0, 1.0, 0.0, 1.0, 0.0, 0.0, 1.0, 0.0, 1.0, 1.0, 0.0, 1.0, 0.0, 0.0, 1.0, 0.0, 1.0, 1.0, 0.0, 1.0, 0.0, 0.0, 1.0, 0.0, 1.0, 1.0, 0.0, 1.0, 0.0, 0.0, 1.0, 0.0, 1.0, 1.0, 0.0, 1.0, 0.0, 0.0, 1.0, 0.0, 1.0, 1.0, 0.0, 1.0, 0.0, 0.0, 1.0, 0.0, 1.0, 1.0, 0.0, 1.0, 0.0, 0.0, 1.0, 0.0, 1.0, 1.0, 0.0, 1.0, 0.0, 0.0, 1.0, 0.0, 1.0, 1.0, 0.0, 1.0, 0.0, 0.0, 1.0, 0.0, 1.0, 1.0, 0.0, 1.0, 0.0, 0.0, 1.0, 0.0, 1.0, 1.0, 0.0, 1.0, 0.0, 0.0, 1.0, 0.0, 1.0, 1.0, 0.0, 1.0, 0.0, 0.0, 1.0, 0.0, 1.0, 1.0, 0.0, 1.0, 0.0, 0.0, 1.0, 0.0, 1.0, 1.0, 0.0, 1.0, 0.0, 0.0, 1.0, 0.0, 1.0, 1.0, 0.0, 1.0, 0.0, 0.0, 1.0, 0.0, 1.0, 1.0, 0.0, 1.0, 0.0, 0.0, 1.0, 0.0, 1.0, 1.0, 0.0, 1.0, 0.0, 0.0, 1.0, 0.0, 1.0, 1.0, 0.0, 1.0, 0.0, 0.0, 1.0, 0.0, 1.0, 1.0, 0.0, 1.0, 0.0, 0.0, 1.0, 0.0, 1.0, 1.0, 0.0, 1.0, 0.0, 0.0, 1.0, 0.0, 1.0, 1.0, 0.0, 1.0, 0.0, 0.0, 1.0, 0.0, 1.0, 1.0, 0.0, 1.0, 0.0, 0.0, 1.0, 0.0, 1.0, 1.0, 0.0, 1.0, 0.0, 0.0, 1.0, 0.0, 1.0, 1.0, 0.0, 1.0, 0.0, 0.0, 1.0, 0.0, 1.0, 1.0, 0.0, 1.0, 0.0, 0.0, 1.0, 0.0, 1.0, 1.0, 0.0, 1.0, 0.0, 0.0, 1.0, 0.0, 1.0, 1.0, 0.0, 1.0, 0.0, 0.0, 1.0, 0.0, 1.0, 1.0, 0.0, 1.0, 0.0, 0.0, 1.0, 0.0, 1.0, 1.0, 0.0, 1.0, 0.0, 0.0, 1.0, 0.0, 1.0, 1.0, 0.0, 1.0])
me_cube_118.use_remesh_preserve_volume = False
me_cube_118.use_remesh_preserve_attributes = False
me_cube_118.use_mirror_vertex_groups = False
me_cube_118.update()
me_cube_057 = bpy.data.meshes.new('Cube.057')
me_cube_057.from_pydata([(1.0, 1.0, -1.0), (1.0, -1.0, -1.0), (-1.0, -1.0, -1.0), (-1.0, 1.0, -1.0), (1.0, 1.0, 1.0), (1.0, -1.0, 1.0), (-1.0, -1.0, 1.0), (-1.0, 1.0, 1.0)], [], [(0, 1, 2, 3), (4, 7, 6, 5), (0, 4, 5, 1), (1, 5, 6, 2), (2, 6, 7, 3), (4, 0, 3, 7)])
me_cube_057.polygons.foreach_set('use_smooth', [True] * 6)
_k = set([(0, 1), (0, 3), (0, 4), (1, 2), (1, 5), (2, 3), (2, 6), (3, 7), (4, 5), (4, 7), (5, 6), (6, 7)])
me_cube_057.attributes.new('sharp_edge', 'BOOLEAN', 'EDGE').data.foreach_set('value', [ (min(e.vertices), max(e.vertices)) in _k for e in me_cube_057.edges])
_uv = me_cube_057.uv_layers.new(name='UVMap')
_uv.uv.foreach_set('vector', [0.0, 0.0, 1.0, 0.0, 1.0, 1.0, 0.0, 1.0, 0.0, 0.0, 1.0, 0.0, 1.0, 1.0, 0.0, 1.0, 0.007474, 0.03116, 0.9587, 0.03228, 0.9576, 0.9835, 0.00636, 0.9824, 0.0, 0.0, 1.0, 0.0, 1.0, 1.0, 0.0, 1.0, -0.0008676, 0.9873, 0.96, 0.9891, 0.9618, 0.0283, 0.0009559, 0.02648, 0.0, 0.0, 1.0, 0.0, 1.0, 1.0, 0.0, 1.0])
me_cube_057.materials.append(mat_material_002)
me_cube_057.use_remesh_preserve_volume = False
me_cube_057.use_remesh_preserve_attributes = False
me_cube_057.use_mirror_vertex_groups = False
me_cube_057.update()
me_cube_057.normals_split_custom_set([tuple(v) for v in zip(*[iter([0.0, 0.0, -1.0, 0.0, 0.0, -1.0, 0.0, 0.0, -1.0, 0.0, 0.0, -1.0, 2.98e-08, 0.0, 1.0, 2.98e-08, 0.0, 1.0, 2.98e-08, 0.0, 1.0, 2.98e-08, 0.0, 1.0, 1.0, -2.98e-07, 4.47e-08, 1.0, -2.98e-07, 4.47e-08, 1.0, -2.98e-07, 4.47e-08, 1.0, -2.98e-07, 4.47e-08, -2.831e-07, -1.0, -1.788e-07, -2.831e-07, -1.0, -1.788e-07, -2.831e-07, -1.0, -1.788e-07, -2.831e-07, -1.0, -1.788e-07, -1.0, 2.384e-07, -1.341e-07, -1.0, 2.384e-07, -1.341e-07, -1.0, 2.384e-07, -1.341e-07, -1.0, 2.384e-07, -1.341e-07, 2.384e-07, 1.0, 1.639e-07, 2.384e-07, 1.0, 1.639e-07, 2.384e-07, 1.0, 1.639e-07, 2.384e-07, 1.0, 1.639e-07])] * 3)])
me_mesh_001 = bpy.data.meshes.new('Mesh.001')
me_mesh_001.from_pydata([(1.0, -1.0, -1.0), (-1.0, -1.0, -1.0), (1.0, -1.0, 1.0), (-1.0, -1.0, 1.0), (1.0, -0.7562, -1.0), (-1.0, -0.7562, -1.0), (1.0, -0.7562, 1.0), (-1.0, -0.7562, 1.0), (1.0, -1.0, 0.8737), (-1.0, -1.0, 0.8737), (-1.0, -0.7562, 0.8737), (1.0, -0.7562, 0.8737), (1.0, 1.0, -1.0), (-1.0, 1.0, -1.0), (1.0, 1.0, 1.0), (-1.0, 1.0, 1.0), (1.0, 0.7562, -1.0), (-1.0, 0.7562, -1.0), (1.0, 0.0, 1.0), (1.0, 0.7562, 1.0), (-1.0, 0.7562, 1.0), (-1.0, 0.0, 1.0), (1.0, 1.0, 0.8737), (-1.0, 1.0, 0.8737), (-1.0, 0.7562, 0.8737), (-1.0, 0.0, 0.8737), (1.0, 0.0, 0.8737), (1.0, 0.7562, 0.8737)], [], [(4, 0, 1, 5), (6, 7, 3, 2), (11, 6, 2, 8), (8, 2, 3, 9), (9, 3, 7, 10), (10, 7, 21, 25), (26, 18, 6, 11), (18, 21, 7, 6), (10, 11, 4, 5), (26, 11, 10, 25), (1, 9, 10, 5), (0, 8, 9, 1), (4, 11, 8, 0), (16, 17, 13, 12), (19, 14, 15, 20), (27, 22, 14, 19), (22, 23, 15, 14), (23, 24, 20, 15), (24, 25, 21, 20), (26, 27, 19, 18), (18, 19, 20, 21), (24, 17, 16, 27), (26, 25, 24, 27), (13, 17, 24, 23), (12, 13, 23, 22), (16, 12, 22, 27)])
me_mesh_001.polygons.foreach_set('use_smooth', [True] * 26)
_k = set([(0, 1), (0, 4), (0, 8), (1, 5), (1, 9), (2, 3), (2, 6), (2, 8), (3, 7), (3, 9), (4, 5), (4, 11), (5, 10), (6, 18), (7, 21), (10, 11), (10, 25), (11, 26), (12, 13), (12, 16), (12, 22), (13, 17), (13, 23), (14, 15), (14, 19), (14, 22), (15, 20), (15, 23), (16, 17), (16, 27), (17, 24), (18, 19), (20, 21), (24, 25), (24, 27), (26, 27)])
me_mesh_001.attributes.new('sharp_edge', 'BOOLEAN', 'EDGE').data.foreach_set('value', [ (min(e.vertices), max(e.vertices)) in _k for e in me_mesh_001.edges])
_uv = me_mesh_001.uv_layers.new(name='UVMap')
_uv.uv.foreach_set('vector', [0.5746, 0.004025, 0.5746, 0.04017, 0.278, 0.04017, 0.278, 0.004025, 0.3941, 0.2487, 0.3941, 0.3874, 0.2798, 0.3874, 0.2798, 0.2487, 0.3941, 0.1717, 0.3941, 0.2487, 0.2798, 0.2487, 0.2798, 0.1717, 0.2798, 0.1717, 0.2798, 0.2487, 0.0001187, 0.2487, 0.0001186, 0.1717, 0.2798, 0.4728, 0.2798, 0.3874, 0.3941, 0.3874, 0.3941, 0.4728, 0.3941, 0.4728, 0.3941, 0.3874, 0.5171, 0.3874, 0.5171, 0.4728, 0.5171, 0.1717, 0.5171, 0.2487, 0.3941, 0.2487, 0.3941, 0.1717, 0.5171, 0.2487, 0.5171, 0.3874, 0.3941, 0.3874, 0.3941, 0.2487, 0.0001186, 0.1715, 0.0001187, 0.119, 0.278, 0.119, 0.278, 0.1715, 0.5938, 0.1717, 0.5938, 0.3483, 0.5173, 0.3483, 0.5173, 0.1717, 0.278, 0.04017, 0.0001187, 0.04017, 0.0001187, 0.004025, 0.278, 0.004025, 0.278, 0.08286, 0.0001187, 0.08286, 0.0001187, 0.04017, 0.278, 0.04017, 0.278, 0.119, 0.0001187, 0.119, 0.0001187, 0.08286, 0.278, 0.08286, 0.5746, 0.004025, 0.278, 0.004025, 0.278, 0.04017, 0.5746, 0.04017, 0.3941, 0.2487, 0.2798, 0.2487, 0.2798, 0.3874, 0.3941, 0.3874, 0.3941, 0.1717, 0.2798, 0.1717, 0.2798, 0.2487, 0.3941, 0.2487, 0.2798, 0.1717, 0.0001186, 0.1717, 0.0001187, 0.2487, 0.2798, 0.2487, 0.2798, 0.4728, 0.3941, 0.4728, 0.3941, 0.3874, 0.2798, 0.3874, 0.3941, 0.4728, 0.5171, 0.4728, 0.5171, 0.3874, 0.3941, 0.3874, 0.5171, 0.1717, 0.3941, 0.1717, 0.3941, 0.2487, 0.5171, 0.2487, 0.5171, 0.2487, 0.3941, 0.2487, 0.3941, 0.3874, 0.5171, 0.3874, 0.0001186, 0.1715, 0.278, 0.1715, 0.278, 0.119, 0.0001187, 0.119, 0.5938, 0.1717, 0.5173, 0.1717, 0.5173, 0.3483, 0.5938, 0.3483, 0.278, 0.04017, 0.278, 0.004025, 0.0001187, 0.004025, 0.0001187, 0.04017, 0.278, 0.08286, 0.278, 0.04017, 0.0001187, 0.04017, 0.0001187, 0.08286, 0.278, 0.119, 0.278, 0.08286, 0.0001187, 0.08286, 0.0001187, 0.119])
me_mesh_001.materials.append(mat_material_002)
me_mesh_001.use_remesh_preserve_volume = False
me_mesh_001.use_remesh_preserve_attributes = False
me_mesh_001.use_mirror_vertex_groups = False
me_mesh_001.update()
me_mesh_001.normals_split_custom_set([tuple(v) for v in zip(*[iter([0.0, 0.0, -1.0, 0.0, 0.0, -1.0, 0.0, 0.0, -1.0, 0.0, 0.0, -1.0, 0.0, 0.0, 1.0, 0.0, 0.0, 1.0, 0.0, 0.0, 1.0, 0.0, 0.0, 1.0, 1.0, -9.01e-07, 1.529e-07, 1.0, -9.599e-07, 1.18e-07, 1.0, -1.452e-06, 2.359e-07, 1.0, -1.117e-06, 2.293e-07, -3.8e-07, -1.0, -3.155e-07, -4.768e-07, -1.0, -4.719e-07, -4.768e-07, -1.0, -4.719e-07, -3.8e-07, -1.0, -3.155e-07, -1.0, 5.03e-07, -7.158e-08, -1.0, 4.84e-07, 0.0, -1.0, 3.2e-07, 0.0, -1.0, 3.873e-07, -4.772e-08, -1.0, 3.873e-07, -4.772e-08, -1.0, 3.2e-07, 0.0, -1.0, 0.0, 0.0, -1.0, 0.0, 0.0, 1.0, 1.809e-14, -1.488e-13, 1.0, 1.809e-14, -1.488e-13, 1.0, -9.599e-07, 1.18e-07, 1.0, -9.01e-07, 1.529e-07, 0.0, 0.0, 1.0, 0.0, 0.0, 1.0, 0.0, 0.0, 1.0, 0.0, 0.0, 1.0, 2.533e-07, 1.0, 1.272e-07, 2.533e-07, 1.0, 1.272e-07, 2.533e-07, 1.0, 1.272e-07, 2.533e-07, 1.0, 1.272e-07, 3.236e-08, 0.0, -1.0, 3.941e-08, 0.0, -1.0, 3.941e-08, 0.0, -1.0, 3.236e-08, 0.0, -1.0, -1.0, 5.22e-07, -1.432e-07, -1.0, 5.03e-07, -7.158e-08, -1.0, 3.873e-07, -4.772e-08, -1.0, 5.22e-07, -1.432e-07, -2.831e-07, -1.0, -1.591e-07, -3.8e-07, -1.0, -3.155e-07, -3.8e-07, -1.0, -3.155e-07, -2.831e-07, -1.0, -1.591e-07, 1.0, -7.83e-07, 2.227e-07, 1.0, -9.01e-07, 1.529e-07, 1.0, -1.117e-06, 2.293e-07, 1.0, -7.83e-07, 2.227e-07, 0.0, 0.0, -1.0, 0.0, 0.0, -1.0, 0.0, 0.0, -1.0, 0.0, 0.0, -1.0, 0.0, 0.0, 1.0, 0.0, 0.0, 1.0, 0.0, 0.0, 1.0, 0.0, 0.0, 1.0, 1.0, 9.01e-07, 1.529e-07, 1.0, 1.117e-06, 2.293e-07, 1.0, 1.452e-06, 2.359e-07, 1.0, 9.599e-07, 1.18e-07, -3.8e-07, 1.0, -3.155e-07, -3.8e-07, 1.0, -3.155e-07, -4.768e-07, 1.0, -4.719e-07, -4.768e-07, 1.0, -4.719e-07, -1.0, -5.03e-07, -7.158e-08, -1.0, -3.873e-07, -4.772e-08, -1.0, -3.2e-07, 0.0, -1.0, -4.84e-07, 0.0, -1.0, -3.873e-07, -4.772e-08, -1.0, 0.0, 0.0, -1.0, 0.0, 0.0, -1.0, -3.2e-07, 0.0, 1.0, 1.809e-14, -1.488e-13, 1.0, 9.01e-07, 1.529e-07, 1.0, 9.599e-07, 1.18e-07, 1.0, 1.809e-14, -1.488e-13, 0.0, 0.0, 1.0, 0.0, 0.0, 1.0, 0.0, 0.0, 1.0, 0.0, 0.0, 1.0, 2.533e-07, -1.0, 1.117e-07, 2.533e-07, -1.0, 1.117e-07, 2.533e-07, -1.0, 1.117e-07, 2.533e-07, -1.0, 1.117e-07, 3.236e-08, 0.0, -1.0, 3.236e-08, 0.0, -1.0, 2.53e-08, 0.0, -1.0, 2.53e-08, 0.0, -1.0, -1.0, -5.22e-07, -1.432e-07, -1.0, -5.22e-07, -1.432e-07, -1.0, -3.873e-07, -4.772e-08, -1.0, -5.03e-07, -7.158e-08, -2.831e-07, 1.0, -1.591e-07, -2.831e-07, 1.0, -1.591e-07, -3.8e-07, 1.0, -3.155e-07, -3.8e-07, 1.0, -3.155e-07, 1.0, 7.83e-07, 2.227e-07, 1.0, 7.83e-07, 2.227e-07, 1.0, 1.117e-06, 2.293e-07, 1.0, 9.01e-07, 1.529e-07])] * 3)])
me_cube_018 = bpy.data.meshes.new('Cube.018')
me_cube_018.from_pydata([(-4.171, -10.26, -1.0), (-4.171, -10.26, 12.01), (-4.171, -8.256, -1.242), (-4.171, -8.256, 12.01), (19.78, -10.26, -1.242), (19.78, -10.26, 12.01), (19.78, -8.256, -1.242), (19.78, -8.256, 12.01)], [], [(1, 3, 2, 0), (3, 7, 6, 2), (7, 5, 4, 6), (5, 1, 0, 4), (0, 2, 6, 4), (5, 7, 3, 1)])
me_cube_018.use_remesh_preserve_volume = False
me_cube_018.use_remesh_preserve_attributes = False
me_cube_018.use_mirror_vertex_groups = False
me_cube_018.update()

# ---- objects
ob_hallway_003 = bpy.data.objects.new('hallway.003', me_cube_123)
ob_hallway_002 = bpy.data.objects.new('hallway.002', me_cube_122)
ob_hallwaywalldoorway_003 = bpy.data.objects.new('hallwayWallDoorway.003', me_cube_121)
ob_hallwaywalldoorway_002 = bpy.data.objects.new('hallwayWallDoorway.002', me_cube_120)
ob_hallwaywall_003 = bpy.data.objects.new('hallwayWall.003', me_cube_119)
ob_hallwaywall_000 = bpy.data.objects.new('hallwayWall.000', me_cube_118)
ob_door = bpy.data.objects.new('Door', me_cube_057)
ob_doorframe = bpy.data.objects.new('DoorFrame', me_mesh_001)
ob_daisyroomwindowoff = bpy.data.objects.new('daisyRoomWindowOff', me_cube_018)

# ---- transforms, parenting, visibility, modifiers, constraints
ob_hallway_003.location = (-0.1297, 0.4814, -0.7152)
ob_hallway_003.scale = (1.48, 4.441, 0.03701)
ob_hallway_003.lock_rotations_4d = False
ob_hallway_003.empty_display_type = 'ARROWS'
ob_hallway_003.lineart.crease_threshold = 0.0
ob_hallway_002.location = (-0.1297, 0.4814, 4.143)
ob_hallway_002.scale = (1.48, 4.441, 0.03701)
ob_hallway_002.lock_rotations_4d = False
ob_hallway_002.empty_display_type = 'ARROWS'
ob_hallway_002.lineart.crease_threshold = 0.0
ob_hallwaywalldoorway_003.location = (-0.1344, -3.972, 1.823)
ob_hallwaywalldoorway_003.rotation_euler = (0.0, -0.0, -3.142)
ob_hallwaywalldoorway_003.scale = (0.3701, 0.03701, 0.3701)
ob_hallwaywalldoorway_003.lineart.crease_threshold = 0.0
ob_hallwaywalldoorway_002.location = (-0.1344, 4.865, 1.823)
ob_hallwaywalldoorway_002.rotation_euler = (0.0, -0.0, -3.142)
ob_hallwaywalldoorway_002.scale = (0.3701, 0.03701, 0.3701)
ob_hallwaywalldoorway_002.lineart.crease_threshold = 0.0
ob_hallwaywall_003.location = (-1.589, 0.4863, 1.666)
ob_hallwaywall_003.rotation_euler = (0.0, -0.0, -1.571)
ob_hallwaywall_003.scale = (0.3701, 0.03701, 0.3701)
ob_hallwaywall_003.lineart.crease_threshold = 0.0
ob_hallwaywall_000.location = (1.317, 0.4863, 1.666)
ob_hallwaywall_000.rotation_euler = (0.0, -0.0, -1.571)
ob_hallwaywall_000.scale = (0.3701, 0.03701, 0.3701)
ob_hallwaywall_000.lineart.crease_threshold = 0.0
ob_door.location = (-7.337, 13.25, 4.596)
ob_door.rotation_euler = (-1.629e-07, 0.0, 1.571)
ob_door.scale = (0.05, 0.75, 1.3)
ob_door.color = (0.8, 0.8, 0.8, 1.0)
ob_door.hide_viewport = True
ob_door.lineart.crease_threshold = 0.0
ob_doorframe.location = (-7.337, 14.9, 4.678)
ob_doorframe.rotation_euler = (-1.629e-07, 0.0, 1.571)
ob_doorframe.scale = (0.1, 0.875, 1.375)
ob_doorframe.color = (0.8, 0.8, 0.8, 1.0)
ob_doorframe.hide_viewport = True
ob_doorframe.lineart.crease_threshold = 0.0
ob_daisyroomwindowoff.location = (3.539, -4.334, 3.794)
ob_daisyroomwindowoff.rotation_euler = (0.0, -0.0, -1.571)
ob_daisyroomwindowoff.scale = (0.3701, 0.03701, 0.3701)
ob_daisyroomwindowoff.hide_viewport = True
ob_daisyroomwindowoff.lineart.crease_threshold = 0.0

# ---- collection membership
col_collection_1.objects.link(ob_hallway_003)
col_collection_1.objects.link(ob_hallway_002)
col_collection_1.objects.link(ob_hallwaywalldoorway_003)
col_collection_1.objects.link(ob_hallwaywalldoorway_002)
col_collection_1.objects.link(ob_hallwaywall_003)
col_collection_1.objects.link(ob_hallwaywall_000)
col_collection_1.objects.link(ob_door)
col_collection_1.objects.link(ob_doorframe)
col_collection_1.objects.link(ob_daisyroomwindowoff)

# ---- scene / render settings (as saved in the file)
scene.frame_start = 1; scene.frame_end = 250; scene.frame_set(1)
scene.render.engine = 'BLENDER_EEVEE_NEXT'
scene.render.resolution_percentage = 50
scene.render.dither_intensity = 0.0
scene.cycles.use_denoising = False
scene.cycles.samples = 128
scene.cycles.sampling_pattern = 'TABULATED_SOBOL'
scene.cycles.light_sampling_threshold = 0.0
scene.cycles.use_adaptive_sampling = False
scene.cycles.use_light_tree = False
scene.cycles.blur_glossy = 0.0
scene.cycles.sample_clamp_indirect = 0.0
scene.view_settings.view_transform = 'Standard'
bpy.context.view_layer.update()

# ---- added for rendering (the .blend has no active camera and no usable light): camera, sun
cam_auto = bpy.data.cameras.new('AutoCamera')
cam_auto.lens = 50.0
cam_auto.sensor_width = 36.0
cam_auto.clip_end = 1000.0
ob_auto_camera = bpy.data.objects.new('AutoCamera', cam_auto)
scene.collection.objects.link(ob_auto_camera)
ob_auto_camera.location = (36.8994, -37.5788, 28.4855)
ob_auto_camera.rotation_euler = (1.09748, -7.21219e-08, 0.694738)
scene.camera = ob_auto_camera
light_auto_sun = bpy.data.lights.new('AutoSun', 'SUN')
light_auto_sun.energy = 3.0
light_auto_sun.angle = 0.0523599
ob_auto_sun = bpy.data.objects.new('AutoSun', light_auto_sun)
scene.collection.objects.link(ob_auto_sun)
ob_auto_sun.rotation_euler = (0.872665, 0.174533, 0.523599)
bpy.context.view_layer.update()
